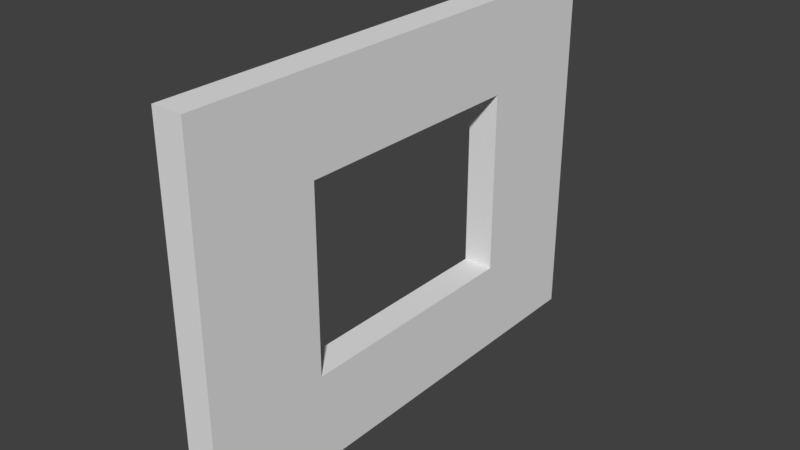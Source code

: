 # Source: StaticMesh_WallWindow_3x4x0.25.blend  (saved by Blender 2.78.0; exported with 4.5.12 LTS)
import bpy
from mathutils import Matrix  # noqa: F401  (used for matrix-valued properties, if any)

bpy.ops.wm.read_factory_settings(use_empty=True)
scene = bpy.context.scene
scene.name = 'Scene'

# ---- collections
col_collection_1 = bpy.data.collections.new('Collection 1'); scene.collection.children.link(col_collection_1)

# ---- world
world_world = bpy.data.worlds.new('World'); scene.world = world_world
world_world.color = (0.05088, 0.05088, 0.05088)
world_world.use_sun_shadow = False
world_world.sun_shadow_jitter_overblur = 0.0
world_world.cycles.sampling_method = 'MANUAL'

# ---- meshes
me_vert = bpy.data.meshes.new('Vert')
me_vert.from_pydata([(0.0, 0.0, 0.0), (-2.384e-07, 0.0, 3.0), (-2.384e-07, 4.0, 3.0), (0.0, 4.0, 0.0), (-0.25, 0.0, 0.0), (-0.25, 0.0, 3.0), (-0.25, 4.0, 3.0), (-0.25, 4.0, 0.0), (-2.384e-07, 3.0, 3.0), (0.0, 3.0, 0.0), (-0.25, 3.0, 3.0), (-0.25, 3.0, 0.0), (-2.384e-07, 1.0, 3.0), (0.0, 1.0, 0.0), (-0.25, 1.0, 3.0), (-0.25, 1.0, 0.0), (-1.192e-07, 1.0, 1.5), (-0.25, 1.0, 1.5), (-0.25, 3.0, 1.5), (-1.192e-07, 3.0, 1.5), (-1.788e-07, 1.0, 2.25), (-1.788e-07, 3.0, 2.25), (-0.25, 1.0, 2.25), (-0.25, 3.0, 2.25), (-0.25, 1.0, 0.75), (-0.25, 3.0, 0.75), (-5.96e-08, 1.0, 0.75), (-5.96e-08, 3.0, 0.75)], [], [(8, 21, 19, 27, 9, 3, 2), (10, 6, 7, 11, 25, 18, 23), (2, 3, 7, 6), (0, 1, 5, 4), (13, 0, 4, 15), (8, 2, 6, 10), (13, 15, 11, 9), (25, 11, 15, 24), (20, 21, 8, 12), (24, 26, 27, 25), (1, 0, 13, 26, 16, 20, 12), (5, 14, 22, 17, 24, 15, 4), (3, 9, 11, 7), (1, 12, 14, 5), (13, 9, 27, 26), (14, 10, 23, 22), (12, 8, 10, 14), (23, 18, 25, 27, 19, 21), (23, 21, 20, 22), (26, 24, 17, 22, 20, 16)])
me_vert.use_remesh_preserve_volume = False
me_vert.use_remesh_preserve_attributes = False
me_vert.use_mirror_vertex_groups = False
me_vert.update()

# ---- objects
ob_staticmesh_wallwindow_3x4x0_25 = bpy.data.objects.new('StaticMesh_WallWindow 3x4x0.25', me_vert)

# ---- transforms, parenting, visibility, modifiers, constraints
ob_staticmesh_wallwindow_3x4x0_25.location = (0.0, 0.0, 0.0)
ob_staticmesh_wallwindow_3x4x0_25.lineart.crease_threshold = 0.0

# ---- collection membership
col_collection_1.objects.link(ob_staticmesh_wallwindow_3x4x0_25)

# ---- scene / render settings (as saved in the file)
scene.frame_start = 1; scene.frame_end = 250; scene.frame_set(1)
scene.render.engine = 'CYCLES'
scene.render.resolution_percentage = 50
scene.render.dither_intensity = 0.0
scene.render.use_persistent_data = True
scene.cycles.shading_system = True
scene.cycles.use_denoising = False
scene.cycles.samples = 128
scene.cycles.sampling_pattern = 'TABULATED_SOBOL'
scene.cycles.light_sampling_threshold = 0.0
scene.cycles.use_adaptive_sampling = False
scene.cycles.use_light_tree = False
scene.cycles.blur_glossy = 0.0
scene.cycles.sample_clamp_indirect = 0.0
scene.view_settings.view_transform = 'Standard'
bpy.context.view_layer.update()

# ---- added for rendering (the .blend has no active camera and no usable light): camera, sun
cam_auto = bpy.data.cameras.new('AutoCamera')
cam_auto.lens = 50.0
cam_auto.sensor_width = 36.0
cam_auto.clip_end = 1000.0
ob_auto_camera = bpy.data.objects.new('AutoCamera', cam_auto)
scene.collection.objects.link(ob_auto_camera)
ob_auto_camera.location = (4.5069, -3.55828, 5.20552)
ob_auto_camera.rotation_euler = (1.09748, -7.21219e-08, 0.694738)
scene.camera = ob_auto_camera
light_auto_sun = bpy.data.lights.new('AutoSun', 'SUN')
light_auto_sun.energy = 3.0
light_auto_sun.angle = 0.0523599
ob_auto_sun = bpy.data.objects.new('AutoSun', light_auto_sun)
scene.collection.objects.link(ob_auto_sun)
ob_auto_sun.rotation_euler = (0.872665, 0.174533, 0.523599)
bpy.context.view_layer.update()
